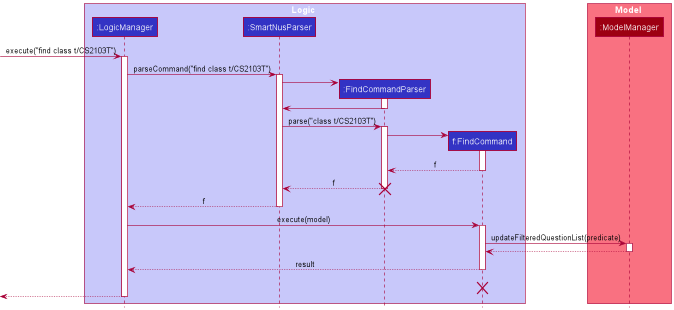

The diagram above was rendered by PlantUML. Its source (embedded in the PNG):
@startuml
!include style.puml

box Logic LOGIC_COLOR_T1
participant ":LogicManager" as LogicManager LOGIC_COLOR
participant ":SmartNusParser" as SmartNusParser LOGIC_COLOR
participant ":FindCommandParser" as FindCommandParser LOGIC_COLOR 
participant "f:FindCommand" as FindCommand LOGIC_COLOR
end box

box Model MODEL_COLOR_T1
participant ":ModelManager" as ModelManager MODEL_COLOR
end box

[-> LogicManager : execute("find class t/CS2103T")
activate LogicManager

LogicManager -> SmartNusParser : parseCommand("find class t/CS2103T")
activate SmartNusParser

create FindCommandParser
SmartNusParser -> FindCommandParser
activate FindCommandParser
FindCommandParser -> SmartNusParser
deactivate FindCommandParser

SmartNusParser -> FindCommandParser : parse("class t/CS2103T")

activate FindCommandParser

create FindCommand
FindCommandParser -> FindCommand
activate FindCommand

FindCommand --> FindCommandParser : f
deactivate FindCommand

FindCommandParser --> SmartNusParser : f
deactivate FindCommandParser

destroy FindCommandParser

SmartNusParser --> LogicManager : f
deactivate SmartNusParser

LogicManager -> FindCommand : execute(model)
activate FindCommand

FindCommand -> ModelManager : updateFilteredQuestionList(predicate)
activate ModelManager

ModelManager --> FindCommand
deactivate ModelManager


FindCommand --> LogicManager : result
deactivate FindCommand
FindCommand -[hidden]-> LogicManager : result
destroy FindCommand

[<--LogicManager
deactivate LogicManager
@enduml